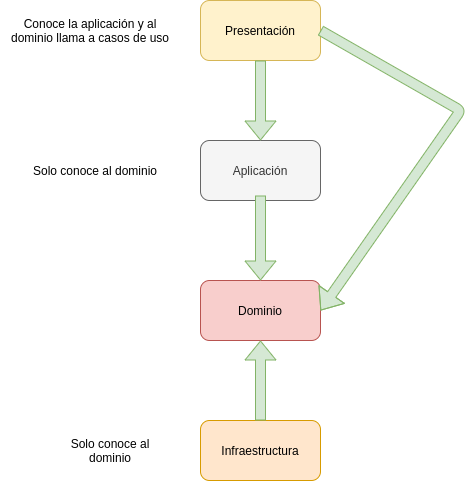

The diagram above was exported from draw.io. Its source (the exported page's mxGraphModel, read from the mxfile embedded in the PNG):
<mxGraphModel dx="1352" dy="806" grid="1" gridSize="10" guides="1" tooltips="1" connect="1" arrows="1" fold="1" page="1" pageScale="1" pageWidth="850" pageHeight="1100" math="0" shadow="0">
  <root>
    <mxCell id="0" />
    <mxCell id="1" parent="0" />
    <mxCell id="PZvK_c_ML48_Ejpbb9u1-1" value="Presentación" style="rounded=1;whiteSpace=wrap;html=1;fillColor=#fff2cc;strokeColor=#d6b656;" vertex="1" parent="1">
      <mxGeometry x="320" y="20" width="120" height="60" as="geometry" />
    </mxCell>
    <mxCell id="PZvK_c_ML48_Ejpbb9u1-2" value="Aplicación" style="rounded=1;whiteSpace=wrap;html=1;fillColor=#f5f5f5;strokeColor=#666666;fontColor=#333333;" vertex="1" parent="1">
      <mxGeometry x="320" y="160" width="120" height="60" as="geometry" />
    </mxCell>
    <mxCell id="PZvK_c_ML48_Ejpbb9u1-3" value="Dominio" style="rounded=1;whiteSpace=wrap;html=1;fillColor=#f8cecc;strokeColor=#b85450;" vertex="1" parent="1">
      <mxGeometry x="320" y="300" width="120" height="60" as="geometry" />
    </mxCell>
    <mxCell id="PZvK_c_ML48_Ejpbb9u1-4" value="Infraestructura" style="rounded=1;whiteSpace=wrap;html=1;fillColor=#ffe6cc;strokeColor=#d79b00;" vertex="1" parent="1">
      <mxGeometry x="320" y="440" width="120" height="60" as="geometry" />
    </mxCell>
    <mxCell id="PZvK_c_ML48_Ejpbb9u1-5" value="" style="shape=flexArrow;endArrow=classic;html=1;entryX=0.5;entryY=1;entryDx=0;entryDy=0;fillColor=#d5e8d4;strokeColor=#82b366;" edge="1" parent="1" target="PZvK_c_ML48_Ejpbb9u1-3">
      <mxGeometry width="50" height="50" relative="1" as="geometry">
        <mxPoint x="380" y="440" as="sourcePoint" />
        <mxPoint x="420" y="390" as="targetPoint" />
      </mxGeometry>
    </mxCell>
    <mxCell id="PZvK_c_ML48_Ejpbb9u1-6" value="" style="shape=flexArrow;endArrow=classic;html=1;entryX=0.5;entryY=0;entryDx=0;entryDy=0;exitX=0.5;exitY=1;exitDx=0;exitDy=0;fillColor=#d5e8d4;strokeColor=#82b366;" edge="1" parent="1" source="PZvK_c_ML48_Ejpbb9u1-1" target="PZvK_c_ML48_Ejpbb9u1-2">
      <mxGeometry width="50" height="50" relative="1" as="geometry">
        <mxPoint x="370" y="75" as="sourcePoint" />
        <mxPoint x="420" y="25" as="targetPoint" />
      </mxGeometry>
    </mxCell>
    <mxCell id="PZvK_c_ML48_Ejpbb9u1-7" value="" style="shape=flexArrow;endArrow=classic;html=1;entryX=0.5;entryY=0;entryDx=0;entryDy=0;fillColor=#d5e8d4;strokeColor=#82b366;" edge="1" parent="1" target="PZvK_c_ML48_Ejpbb9u1-3">
      <mxGeometry width="50" height="50" relative="1" as="geometry">
        <mxPoint x="380" y="215" as="sourcePoint" />
        <mxPoint x="425" y="165" as="targetPoint" />
      </mxGeometry>
    </mxCell>
    <mxCell id="PZvK_c_ML48_Ejpbb9u1-8" value="" style="shape=flexArrow;endArrow=classic;html=1;entryX=1;entryY=0.5;entryDx=0;entryDy=0;fillColor=#d5e8d4;strokeColor=#82b366;" edge="1" parent="1" target="PZvK_c_ML48_Ejpbb9u1-3">
      <mxGeometry width="50" height="50" relative="1" as="geometry">
        <mxPoint x="440" y="50" as="sourcePoint" />
        <mxPoint x="530" y="240" as="targetPoint" />
        <Array as="points">
          <mxPoint x="580" y="130" />
        </Array>
      </mxGeometry>
    </mxCell>
    <mxCell id="PZvK_c_ML48_Ejpbb9u1-9" value="Solo conoce al dominio" style="text;html=1;strokeColor=none;fillColor=none;align=center;verticalAlign=middle;whiteSpace=wrap;rounded=0;" vertex="1" parent="1">
      <mxGeometry x="150" y="180" width="130" height="20" as="geometry" />
    </mxCell>
    <mxCell id="PZvK_c_ML48_Ejpbb9u1-11" value="Conoce la aplicación y al dominio llama a casos de uso" style="text;html=1;strokeColor=none;fillColor=none;align=center;verticalAlign=middle;whiteSpace=wrap;rounded=0;" vertex="1" parent="1">
      <mxGeometry x="120" y="40" width="180" height="20" as="geometry" />
    </mxCell>
    <mxCell id="PZvK_c_ML48_Ejpbb9u1-12" value="Solo conoce al dominio" style="text;html=1;strokeColor=none;fillColor=none;align=center;verticalAlign=middle;whiteSpace=wrap;rounded=0;" vertex="1" parent="1">
      <mxGeometry x="170" y="460" width="120" height="20" as="geometry" />
    </mxCell>
  </root>
</mxGraphModel>